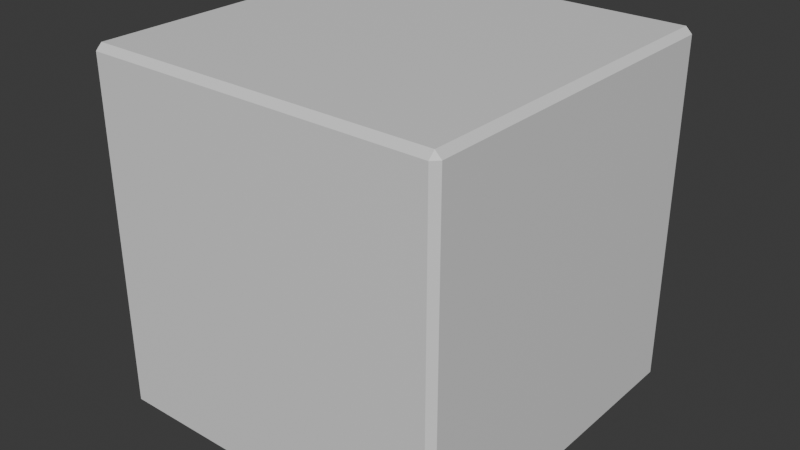 # Source: glass_case.blend  (saved by Blender 4.2.66; exported with 4.5.12 LTS)
import bpy
from mathutils import Matrix  # noqa: F401  (used for matrix-valued properties, if any)

bpy.ops.wm.read_factory_settings(use_empty=True)
scene = bpy.context.scene
scene.name = 'Scene'

# ---- collections
col_collection = bpy.data.collections.new('Collection'); scene.collection.children.link(col_collection)

# ---- materials (node trees are filled in below, after node groups)
mat_material = bpy.data.materials.new('Material')
mat_material.alpha_threshold = 0.0
mat_material.roughness = 0.5
mat_material.line_color = (0.0, 0.0, 0.0, 1.0)

# ---- material node trees
mat_material.use_nodes = True; mat_material.node_tree.nodes.clear()
_N = mat_material.node_tree.nodes; _L = mat_material.node_tree.links
n0 = _N.new('ShaderNodeOutputMaterial'); n0.name = 'Material Output'; n0.location = (300, 300)
n1 = _N.new('ShaderNodeBsdfPrincipled'); n1.name = 'Principled BSDF'; n1.location = (10, 300)
n1.inputs[3].default_value = 1.45
_L.new(n1.outputs[0], n0.inputs[0])
n0.is_active_output = True

# ---- world
world_world = bpy.data.worlds.new('World'); scene.world = world_world
world_world.use_nodes = True; world_world.node_tree.nodes.clear()
_N = world_world.node_tree.nodes; _L = world_world.node_tree.links
n0 = _N.new('ShaderNodeOutputWorld'); n0.name = 'World Output'; n0.location = (300, 300)
n1 = _N.new('ShaderNodeBackground'); n1.name = 'Background'; n1.location = (10, 300)
n1.inputs[0].default_value = (0.05088, 0.05088, 0.05088, 1.0)
_L.new(n1.outputs[0], n0.inputs[0])
n0.is_active_output = True
world_world.color = (0.05088, 0.05088, 0.05088)
world_world.sun_shadow_jitter_overblur = 0.0

# ---- meshes
me_cube = bpy.data.meshes.new('Cube')
me_cube.from_pydata([(0.8333, 0.8333, -1.0), (0.8333, -0.8333, -1.0), (-0.8333, 0.8333, -1.0), (-0.8333, -0.8333, -1.0), (-0.8333, 0.8333, -1.0), (-0.8333, -0.8333, -1.0), (0.8333, 0.8333, -1.0), (0.8333, -0.8333, -1.0), (-0.8333, 0.8333, 0.5236), (-0.8333, -0.8333, 0.5236), (0.8333, 0.8333, 0.5236), (0.8333, -0.8333, 0.5236), (0.9653, 1.0, 0.9653), (0.9653, 0.9653, 1.0), (1.0, 0.9653, 0.9653), (1.0, -0.9653, 0.9653), (0.9653, -0.9653, 1.0), (0.9653, -1.0, 0.9653), (-0.9653, 1.0, 0.9653), (-1.0, 0.9653, 0.9653), (-0.9653, 0.9653, 1.0), (-1.0, -0.9653, 0.9653), (-0.9653, -1.0, 0.9653), (-0.9653, -0.9653, 1.0), (-1.0, 0.9653, -0.9653), (-0.9653, 1.0, -0.9653), (-0.9653, 0.9653, -1.0), (-0.9653, -0.9653, -1.0), (-0.9653, -1.0, -0.9653), (-1.0, -0.9653, -0.9653), (0.9653, 1.0, -0.9653), (1.0, 0.9653, -0.9653), (0.9653, 0.9653, -1.0), (1.0, -0.9653, -0.9653), (0.9653, -1.0, -0.9653), (0.9653, -0.9653, -1.0)], [], [(34, 17, 22, 28), (29, 21, 19, 24), (2, 3, 27, 26), (1, 3, 5, 7), (13, 20, 23, 16), (31, 14, 15, 33), (0, 2, 26, 32), (3, 1, 35, 27), (1, 0, 32, 35), (6, 7, 11, 10), (3, 2, 4, 5), (0, 1, 7, 6), (2, 0, 6, 4), (8, 10, 11, 9), (4, 6, 10, 8), (7, 5, 9, 11), (5, 4, 8, 9), (12, 13, 14), (15, 16, 17), (18, 19, 20), (21, 22, 23), (24, 25, 26), (27, 28, 29), (30, 31, 32), (33, 34, 35), (26, 27, 29, 24), (32, 26, 25, 30), (14, 31, 30, 12), (28, 22, 21, 29), (17, 34, 33, 15), (18, 25, 24, 19), (16, 23, 22, 17), (13, 16, 15, 14), (27, 35, 34, 28), (23, 20, 19, 21), (20, 13, 12, 18), (35, 32, 31, 33), (25, 18, 12, 30)])
_uv = me_cube.uv_layers.new(name='UVMap')
_uv.uv.foreach_set('vector', [0.3793, 0.7543, 0.6207, 0.7543, 0.6207, 0.9957, 0.3793, 0.9957, 0.3793, 0.004335, 0.6207, 0.004335, 0.6207, 0.2457, 0.3793, 0.2457, 0.1458, 0.5208, 0.1458, 0.7292, 0.1293, 0.7457, 0.1293, 0.5043, 0.3542, 0.7292, 0.1458, 0.7292, 0.1458, 0.7292, 0.3542, 0.7292, 0.6293, 0.5043, 0.8707, 0.5043, 0.8707, 0.7457, 0.6293, 0.7457, 0.3793, 0.5043, 0.6207, 0.5043, 0.6207, 0.7457, 0.3793, 0.7457, 0.3542, 0.5208, 0.1458, 0.5208, 0.1293, 0.5043, 0.3707, 0.5043, 0.1458, 0.7292, 0.3542, 0.7292, 0.3707, 0.7457, 0.1293, 0.7457, 0.3542, 0.7292, 0.3542, 0.5208, 0.3707, 0.5043, 0.3707, 0.7457, 0.3542, 0.5208, 0.3542, 0.7292, 0.3542, 0.7292, 0.3542, 0.5208, 0.1458, 0.7292, 0.1458, 0.5208, 0.1458, 0.5208, 0.1458, 0.7292, 0.3542, 0.5208, 0.3542, 0.7292, 0.3542, 0.7292, 0.3542, 0.5208, 0.1458, 0.5208, 0.3542, 0.5208, 0.3542, 0.5208, 0.1458, 0.5208, 0.1458, 0.5208, 0.3542, 0.5208, 0.3542, 0.7292, 0.1458, 0.7292, 0.1458, 0.5208, 0.3542, 0.5208, 0.3542, 0.5208, 0.1458, 0.5208, 0.3542, 0.7292, 0.1458, 0.7292, 0.1458, 0.7292, 0.3542, 0.7292, 0.1458, 0.7292, 0.1458, 0.5208, 0.1458, 0.5208, 0.1458, 0.7292, 0.6207, 0.4957, 0.625, 0.4957, 0.6207, 0.5, 0.6207, 0.75, 0.625, 0.7543, 0.6207, 0.7543, 0.6207, 0.25, 0.6207, 0.2457, 0.625, 0.2457, 0.6207, 0.004335, 0.6207, 0.0, 0.625, 0.004335, 0.3793, 0.2457, 0.3793, 0.25, 0.375, 0.2457, 0.375, 0.004335, 0.3793, 0.0, 0.3793, 0.004335, 0.3793, 0.4957, 0.3793, 0.5, 0.375, 0.4957, 0.3793, 0.75, 0.3793, 0.7543, 0.375, 0.7543, 0.375, 0.2457, 0.375, 0.004335, 0.3793, 0.004335, 0.3793, 0.2457, 0.375, 0.4957, 0.375, 0.2543, 0.3793, 0.2543, 0.3793, 0.4957, 0.6207, 0.5043, 0.3793, 0.5043, 0.3793, 0.4957, 0.6207, 0.4957, 0.3793, 0.0, 0.6207, 0.0, 0.6207, 0.004335, 0.3793, 0.004335, 0.6207, 0.7543, 0.3793, 0.7543, 0.3793, 0.7457, 0.6207, 0.7457, 0.6207, 0.2543, 0.3793, 0.2543, 0.3793, 0.2457, 0.6207, 0.2457, 0.625, 0.7543, 0.625, 0.9957, 0.6207, 0.9957, 0.6207, 0.7543, 0.6293, 0.5043, 0.6293, 0.7457, 0.6207, 0.7457, 0.6207, 0.5043, 0.375, 0.9957, 0.375, 0.7543, 0.3793, 0.7543, 0.3793, 0.9957, 0.625, 0.004335, 0.625, 0.2457, 0.6207, 0.2457, 0.6207, 0.004335, 0.625, 0.2543, 0.625, 0.4957, 0.6207, 0.4957, 0.6207, 0.2543, 0.3707, 0.7457, 0.3707, 0.5043, 0.3793, 0.5043, 0.3793, 0.7457, 0.3793, 0.2543, 0.6207, 0.2543, 0.6207, 0.4957, 0.3793, 0.4957])
me_cube.materials.append(mat_material)
me_cube.use_mirror_vertex_groups = False
me_cube.update()

# ---- objects
ob_cube = bpy.data.objects.new('Cube', me_cube)

# ---- transforms, parenting, visibility, modifiers, constraints
ob_cube.location = (0.0, 0.0, 0.0)
ob_cube.lock_rotations_4d = False
ob_cube.empty_display_type = 'ARROWS'
ob_cube.lineart.crease_threshold = 0.0

# ---- collection membership
col_collection.objects.link(ob_cube)

# ---- scene / render settings (as saved in the file)
scene.frame_start = 1; scene.frame_end = 250; scene.frame_set(1)
scene.render.engine = 'BLENDER_EEVEE_NEXT'
bpy.context.view_layer.update()

# ---- added for rendering (the .blend has no active camera and no usable light): camera, sun
cam_auto = bpy.data.cameras.new('AutoCamera')
cam_auto.lens = 50.0
cam_auto.sensor_width = 36.0
cam_auto.clip_end = 1000.0
ob_auto_camera = bpy.data.objects.new('AutoCamera', cam_auto)
scene.collection.objects.link(ob_auto_camera)
ob_auto_camera.location = (3.20507, -3.84609, 2.56406)
ob_auto_camera.rotation_euler = (1.09748, -7.21219e-08, 0.694738)
scene.camera = ob_auto_camera
light_auto_sun = bpy.data.lights.new('AutoSun', 'SUN')
light_auto_sun.energy = 3.0
light_auto_sun.angle = 0.0523599
ob_auto_sun = bpy.data.objects.new('AutoSun', light_auto_sun)
scene.collection.objects.link(ob_auto_sun)
ob_auto_sun.rotation_euler = (0.872665, 0.174533, 0.523599)
bpy.context.view_layer.update()
